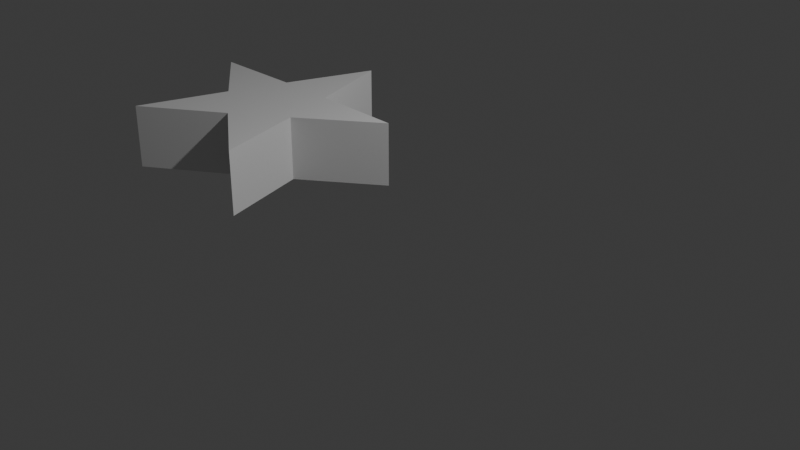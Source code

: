 # Source: Star.blend  (saved by Blender 4.0.36; exported with 4.5.12 LTS)
import bpy
from mathutils import Matrix  # noqa: F401  (used for matrix-valued properties, if any)

bpy.ops.wm.read_factory_settings(use_empty=True)
scene = bpy.context.scene
scene.name = 'Scene'

# ---- collections
col_collection = bpy.data.collections.new('Collection'); scene.collection.children.link(col_collection)

# ---- world
world_world = bpy.data.worlds.new('World'); scene.world = world_world
world_world.use_nodes = True; world_world.node_tree.nodes.clear()
_N = world_world.node_tree.nodes; _L = world_world.node_tree.links
n0 = _N.new('ShaderNodeOutputWorld'); n0.name = 'World Output'; n0.location = (300, 300)
n1 = _N.new('ShaderNodeBackground'); n1.name = 'Background'; n1.location = (10, 300)
n1.inputs[0].default_value = (0.05088, 0.05088, 0.05088, 1.0)
_L.new(n1.outputs[0], n0.inputs[0])
n0.is_active_output = True
world_world.color = (0.05088, 0.05088, 0.05088)
world_world.use_sun_shadow = False
world_world.sun_shadow_jitter_overblur = 0.0

# ---- cameras
cam_camera = bpy.data.cameras.new('Camera')
cam_camera.clip_end = 100.0
cam_camera.ortho_scale = 7.314

# ---- lights
light_light = bpy.data.lights.new('Light', 'POINT')
light_light.transmission_factor = 0.0
light_light.use_soft_falloff = False
light_light.energy = 1000.0
light_light.shadow_soft_size = 0.1
light_light.shadow_maximum_resolution = 0.006
light_light.use_absolute_resolution = True

# ---- meshes
me_circle = bpy.data.meshes.new('Circle')
me_circle.from_pydata([(-2.051, 1.477, 0.0112), (-2.398, 0.4779, 0.0112), (-3.455, 0.4563, 0.0112), (-2.613, -0.1825, 0.0112), (-2.919, -1.195, 0.0112), (-2.051, -0.5907, 0.0112), (-1.183, -1.195, 0.0112), (-1.489, -0.1825, 0.0112), (-0.6464, 0.4563, 0.0112), (-1.704, 0.4779, 0.0112), (-1.704, 0.4779, 0.7281), (-0.6464, 0.4563, 0.7281), (-1.489, -0.1825, 0.7281), (-1.183, -1.195, 0.7281), (-2.051, -0.5907, 0.7281), (-2.919, -1.195, 0.7281), (-2.613, -0.1825, 0.7281), (-3.455, 0.4563, 0.7281), (-2.398, 0.4779, 0.7281), (-2.051, 1.477, 0.7281)], [], [(1, 0, 9, 8, 7, 6, 5, 4, 3, 2), (18, 17, 16, 15, 14, 13, 12, 11, 10, 19), (3, 4, 15, 16), (0, 1, 18, 19), (7, 8, 11, 12), (4, 5, 14, 15), (1, 2, 17, 18), (8, 9, 10, 11), (5, 6, 13, 14), (2, 3, 16, 17), (9, 0, 19, 10), (6, 7, 12, 13)])
_uv = me_circle.uv_layers.new(name='UVMap')
_uv.uv.foreach_set('vector', [0.0, 0.0, 0.0, 0.0, 0.0, 0.0, 0.0, 0.0, 0.0, 0.0, 0.0, 0.0, 0.0, 0.0, 0.0, 0.0, 0.0, 0.0, 0.0, 0.0, 0.0, 0.0, 0.0, 0.0, 0.0, 0.0, 0.0, 0.0, 0.0, 0.0, 0.0, 0.0, 0.0, 0.0, 0.0, 0.0, 0.0, 0.0, 0.0, 0.0, 0.0, 0.0, 0.0, 0.0, 0.0, 0.0, 0.0, 0.0, 0.0, 0.0, 0.0, 0.0, 0.0, 0.0, 0.0, 0.0, 0.0, 0.0, 0.0, 0.0, 0.0, 0.0, 0.0, 0.0, 0.0, 0.0, 0.0, 0.0, 0.0, 0.0, 0.0, 0.0, 0.0, 0.0, 0.0, 0.0, 0.0, 0.0, 0.0, 0.0, 0.0, 0.0, 0.0, 0.0, 0.0, 0.0, 0.0, 0.0, 0.0, 0.0, 0.0, 0.0, 0.0, 0.0, 0.0, 0.0, 0.0, 0.0, 0.0, 0.0, 0.0, 0.0, 0.0, 0.0, 0.0, 0.0, 0.0, 0.0, 0.0, 0.0, 0.0, 0.0, 0.0, 0.0, 0.0, 0.0, 0.0, 0.0, 0.0, 0.0])
me_circle.update()
me_circle_001 = bpy.data.meshes.new('Circle.001')
me_circle_001.from_pydata([(2.049, 1.477, 0.0), (1.702, 0.4779, 0.0), (0.6448, 0.4563, 0.0), (1.487, -0.1825, 0.0), (1.181, -1.195, 0.0), (2.049, -0.5907, 0.0), (2.917, -1.195, 0.0), (2.611, -0.1825, 0.0), (3.454, 0.4563, 0.0), (2.396, 0.4779, 0.0)], [(1, 0), (2, 1), (3, 2), (4, 3), (5, 4), (6, 5), (7, 6), (8, 7), (9, 8), (0, 9)], [])
_uv = me_circle_001.uv_layers.new(name='UVMap')
_uv.uv.foreach_set('vector', [])
me_circle_001.update()

# ---- objects
ob_light = bpy.data.objects.new('Light', light_light)
ob_camera = bpy.data.objects.new('Camera', cam_camera)
ob_circle = bpy.data.objects.new('Circle', me_circle)
ob_circle_001 = bpy.data.objects.new('Circle.001', me_circle_001)

# ---- transforms, parenting, visibility, modifiers, constraints
ob_light.location = (4.076, 1.005, 5.904)
ob_light.rotation_euler = (0.6503, 0.05522, 1.866)
ob_light.lock_rotations_4d = False
ob_light.empty_display_type = 'ARROWS'
ob_light.color = (0.0, 0.0, 0.0, 0.0)
ob_light.lineart.crease_threshold = 0.0
ob_camera.location = (7.359, -6.926, 4.958)
ob_camera.rotation_euler = (1.109, 0.0, 0.8149)
ob_camera.lock_rotations_4d = False
ob_camera.empty_display_type = 'ARROWS'
ob_camera.color = (0.0, 0.0, 0.0, 0.0)
ob_camera.display_type = 'WIRE'
ob_camera.lineart.crease_threshold = 0.0
ob_circle.location = (0.0, 0.0, 0.0)
ob_circle_001.location = (0.0, 0.0, 0.0)

# ---- collection membership
col_collection.objects.link(ob_light)
col_collection.objects.link(ob_camera)
col_collection.objects.link(ob_circle)
col_collection.objects.link(ob_circle_001)

# ---- scene / render settings (as saved in the file)
scene.camera = ob_camera
scene.frame_start = 1; scene.frame_end = 250; scene.frame_set(1)
scene.render.engine = 'BLENDER_EEVEE_NEXT'
scene.cycles.sampling_pattern = 'TABULATED_SOBOL'
bpy.context.view_layer.update()
